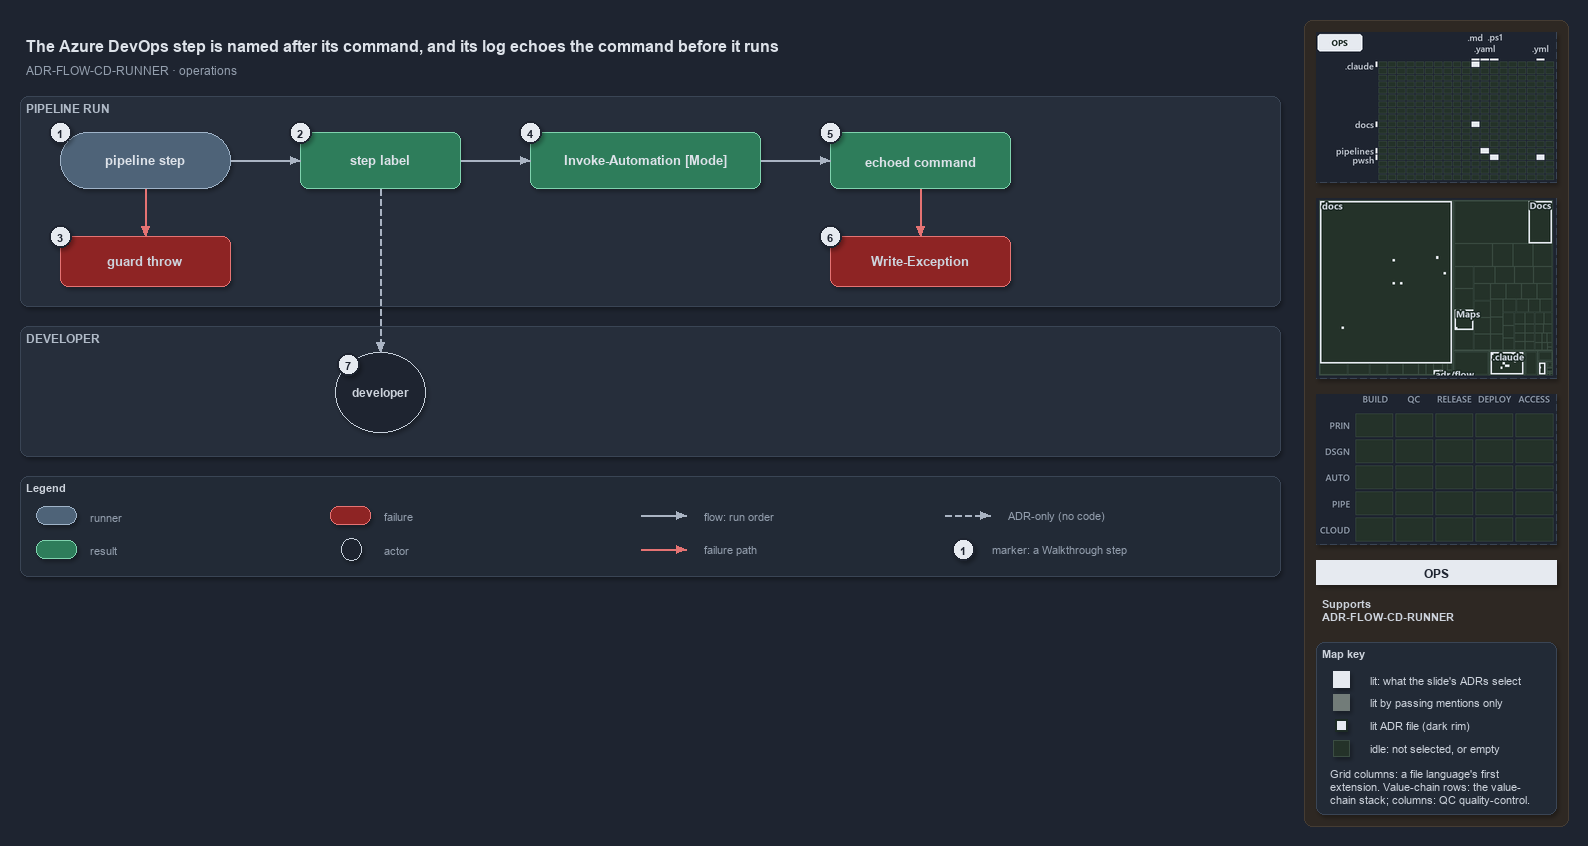

The diagram above was exported from draw.io. Its source (the exported page's mxGraphModel, read from the mxfile embedded in the PNG):
<mxGraphModel dx="1024" dy="768" grid="0" gridSize="10" guides="1" tooltips="1" connect="1" arrows="1" fold="1" page="1" pageScale="1" pageWidth="1572" pageHeight="620" background="#1E2430" math="0" shadow="1">
  <root>
    <mxCell id="0" />
    <mxCell id="1" parent="0" />
    <mxCell id="sidebar-bg" value="" style="rounded=1;arcSize=2;html=1;fillColor=#2E2823;strokeColor=#453C33;shadow=0;" vertex="1" parent="1">
      <mxGeometry x="1304" y="4" width="264" height="806" as="geometry" />
    </mxCell>
    <mxCell id="title" value="The Azure DevOps step is named after its command, and its log echoes the command before it runs" style="text;html=1;align=left;verticalAlign=middle;fontSize=16;fontStyle=1;fontColor=#DDE2E9;" vertex="1" parent="1">
      <mxGeometry x="20" y="14" width="1260" height="30" as="geometry" />
    </mxCell>
    <mxCell id="subtitle" value="ADR-FLOW-CD-RUNNER &amp;#183; operations" style="text;html=1;align=left;verticalAlign=middle;fontSize=12;fontColor=#949FAE;" vertex="1" parent="1">
      <mxGeometry x="20" y="44" width="1240" height="20" as="geometry" />
    </mxCell>
    <mxCell id="band-run" value="PIPELINE RUN" style="rounded=1;html=1;arcSize=3;fillColor=#262E3B;strokeColor=#3A4555;verticalAlign=top;align=left;spacingLeft=8;fontStyle=1;fontSize=12;fontColor=#B0BAC7;" vertex="1" parent="1">
      <mxGeometry x="20" y="80" width="1260" height="210" as="geometry" />
    </mxCell>
    <mxCell id="band-dev" value="DEVELOPER" style="rounded=1;html=1;arcSize=3;fillColor=#262E3B;strokeColor=#3A4555;verticalAlign=top;align=left;spacingLeft=8;fontStyle=1;fontSize=12;fontColor=#B0BAC7;" vertex="1" parent="1">
      <mxGeometry x="20" y="310" width="1260" height="130" as="geometry" />
    </mxCell>
    <mxCell id="step" value="&lt;b&gt;pipeline step&lt;/b&gt;" style="rounded=1;arcSize=50;whiteSpace=wrap;html=1;fillColor=#4E6378;strokeColor=#9FB3C8;fontSize=13;fontColor=#DDE2E9;" vertex="1" parent="1">
      <mxGeometry x="60" y="116" width="170" height="56" as="geometry" />
    </mxCell>
    <mxCell id="label" value="&lt;b&gt;step label&lt;/b&gt;" style="rounded=1;whiteSpace=wrap;html=1;arcSize=20;fillColor=#2E7D5B;strokeColor=#7FD3AE;fontColor=#DDE2E9;fontSize=13;" vertex="1" parent="1">
      <mxGeometry x="300" y="116" width="160" height="56" as="geometry" />
    </mxCell>
    <mxCell id="loghead" value="&lt;b&gt;Invoke-Automation [Mode]&lt;/b&gt;" style="rounded=1;whiteSpace=wrap;html=1;arcSize=20;fillColor=#2E7D5B;strokeColor=#7FD3AE;fontColor=#DDE2E9;fontSize=13;" vertex="1" parent="1">
      <mxGeometry x="530" y="116" width="230" height="56" as="geometry" />
    </mxCell>
    <mxCell id="echo" value="&lt;b&gt;echoed command&lt;/b&gt;" style="rounded=1;whiteSpace=wrap;html=1;arcSize=20;fillColor=#2E7D5B;strokeColor=#7FD3AE;fontColor=#DDE2E9;fontSize=13;" vertex="1" parent="1">
      <mxGeometry x="830" y="116" width="180" height="56" as="geometry" />
    </mxCell>
    <mxCell id="guardthrow" value="&lt;b&gt;guard throw&lt;/b&gt;" style="rounded=1;whiteSpace=wrap;html=1;arcSize=20;fillColor=#8E2424;strokeColor=#E57373;fontSize=13;" vertex="1" parent="1">
      <mxGeometry x="60" y="220" width="170" height="50" as="geometry" />
    </mxCell>
    <mxCell id="writeexception" value="&lt;b&gt;Write-Exception&lt;/b&gt;" style="rounded=1;whiteSpace=wrap;html=1;arcSize=20;fillColor=#8E2424;strokeColor=#E57373;fontSize=13;" vertex="1" parent="1">
      <mxGeometry x="830" y="220" width="180" height="50" as="geometry" />
    </mxCell>
    <mxCell id="dev" value="&lt;b&gt;developer&lt;/b&gt;" style="ellipse;whiteSpace=wrap;html=1;fillColor=#1E2430;strokeColor=#C7D0DB;fontSize=12;fontColor=#CDD3DC;" vertex="1" parent="1">
      <mxGeometry x="335" y="336" width="90" height="80" as="geometry" />
    </mxCell>
    <mxCell id="p-edge-step-label-a" value="" style="text;html=1;strokeColor=none;fillColor=none;" vertex="1" parent="1">
      <mxGeometry x="230" y="144" width="1" height="1" as="geometry" />
    </mxCell>
    <mxCell id="p-edge-step-label-b" value="" style="text;html=1;strokeColor=none;fillColor=none;" vertex="1" parent="1">
      <mxGeometry x="300" y="144" width="1" height="1" as="geometry" />
    </mxCell>
    <mxCell id="edge-step-label" value="" style="edgeStyle=orthogonalEdgeStyle;rounded=1;html=1;fontSize=10;endArrow=block;strokeColor=#AAB4C3;fontColor=#CDD3DC;shadow=0;" edge="1" parent="1" source="p-edge-step-label-a" target="p-edge-step-label-b">
      <mxGeometry relative="1" as="geometry" />
    </mxCell>
    <mxCell id="p-edge-label-loghead-a" value="" style="text;html=1;strokeColor=none;fillColor=none;" vertex="1" parent="1">
      <mxGeometry x="460" y="144" width="1" height="1" as="geometry" />
    </mxCell>
    <mxCell id="p-edge-label-loghead-b" value="" style="text;html=1;strokeColor=none;fillColor=none;" vertex="1" parent="1">
      <mxGeometry x="530" y="144" width="1" height="1" as="geometry" />
    </mxCell>
    <mxCell id="edge-label-loghead" value="" style="edgeStyle=orthogonalEdgeStyle;rounded=1;html=1;fontSize=10;endArrow=block;strokeColor=#AAB4C3;fontColor=#CDD3DC;shadow=0;" edge="1" parent="1" source="p-edge-label-loghead-a" target="p-edge-label-loghead-b">
      <mxGeometry relative="1" as="geometry" />
    </mxCell>
    <mxCell id="p-edge-loghead-echo-a" value="" style="text;html=1;strokeColor=none;fillColor=none;" vertex="1" parent="1">
      <mxGeometry x="760" y="144" width="1" height="1" as="geometry" />
    </mxCell>
    <mxCell id="p-edge-loghead-echo-b" value="" style="text;html=1;strokeColor=none;fillColor=none;" vertex="1" parent="1">
      <mxGeometry x="830" y="144" width="1" height="1" as="geometry" />
    </mxCell>
    <mxCell id="edge-loghead-echo" value="" style="edgeStyle=orthogonalEdgeStyle;rounded=1;html=1;fontSize=10;endArrow=block;strokeColor=#AAB4C3;fontColor=#CDD3DC;shadow=0;" edge="1" parent="1" source="p-edge-loghead-echo-a" target="p-edge-loghead-echo-b">
      <mxGeometry relative="1" as="geometry" />
    </mxCell>
    <mxCell id="p-edge-step-guardthrow-a" value="" style="text;html=1;strokeColor=none;fillColor=none;" vertex="1" parent="1">
      <mxGeometry x="145" y="172" width="1" height="1" as="geometry" />
    </mxCell>
    <mxCell id="p-edge-step-guardthrow-b" value="" style="text;html=1;strokeColor=none;fillColor=none;" vertex="1" parent="1">
      <mxGeometry x="145" y="220" width="1" height="1" as="geometry" />
    </mxCell>
    <mxCell id="edge-step-guardthrow" value="" style="edgeStyle=orthogonalEdgeStyle;rounded=1;html=1;fontSize=10;endArrow=block;strokeColor=#E57373;fontColor=#CDD3DC;shadow=0;" edge="1" parent="1" source="p-edge-step-guardthrow-a" target="p-edge-step-guardthrow-b">
      <mxGeometry relative="1" as="geometry" />
    </mxCell>
    <mxCell id="p-edge-echo-writeexception-a" value="" style="text;html=1;strokeColor=none;fillColor=none;" vertex="1" parent="1">
      <mxGeometry x="920" y="172" width="1" height="1" as="geometry" />
    </mxCell>
    <mxCell id="p-edge-echo-writeexception-b" value="" style="text;html=1;strokeColor=none;fillColor=none;" vertex="1" parent="1">
      <mxGeometry x="920" y="220" width="1" height="1" as="geometry" />
    </mxCell>
    <mxCell id="edge-echo-writeexception" value="" style="edgeStyle=orthogonalEdgeStyle;rounded=1;html=1;fontSize=10;endArrow=block;strokeColor=#E57373;fontColor=#CDD3DC;shadow=0;" edge="1" parent="1" source="p-edge-echo-writeexception-a" target="p-edge-echo-writeexception-b">
      <mxGeometry relative="1" as="geometry" />
    </mxCell>
    <mxCell id="p-edge-label-dev-a" value="" style="text;html=1;strokeColor=none;fillColor=none;" vertex="1" parent="1">
      <mxGeometry x="380" y="172" width="1" height="1" as="geometry" />
    </mxCell>
    <mxCell id="p-edge-label-dev-b" value="" style="text;html=1;strokeColor=none;fillColor=none;" vertex="1" parent="1">
      <mxGeometry x="380" y="336" width="1" height="1" as="geometry" />
    </mxCell>
    <mxCell id="edge-label-dev" value="" style="edgeStyle=orthogonalEdgeStyle;rounded=1;html=1;fontSize=10;endArrow=block;strokeColor=#AAB4C3;dashed=1;fontColor=#CDD3DC;shadow=0;" edge="1" parent="1" source="p-edge-label-dev-a" target="p-edge-label-dev-b">
      <mxGeometry relative="1" as="geometry" />
    </mxCell>
    <mxCell id="mark-1" value="1" style="ellipse;html=1;fillColor=#E6EAF0;strokeColor=#1E2430;strokeWidth=2;fontColor=#1E2430;fontStyle=1;fontSize=11;" vertex="1" parent="1">
      <mxGeometry x="49" y="105" width="22" height="22" as="geometry" />
    </mxCell>
    <mxCell id="mark-2" value="2" style="ellipse;html=1;fillColor=#E6EAF0;strokeColor=#1E2430;strokeWidth=2;fontColor=#1E2430;fontStyle=1;fontSize=11;" vertex="1" parent="1">
      <mxGeometry x="289" y="105" width="22" height="22" as="geometry" />
    </mxCell>
    <mxCell id="mark-3" value="3" style="ellipse;html=1;fillColor=#E6EAF0;strokeColor=#1E2430;strokeWidth=2;fontColor=#1E2430;fontStyle=1;fontSize=11;" vertex="1" parent="1">
      <mxGeometry x="49" y="209" width="22" height="22" as="geometry" />
    </mxCell>
    <mxCell id="mark-4" value="4" style="ellipse;html=1;fillColor=#E6EAF0;strokeColor=#1E2430;strokeWidth=2;fontColor=#1E2430;fontStyle=1;fontSize=11;" vertex="1" parent="1">
      <mxGeometry x="519" y="105" width="22" height="22" as="geometry" />
    </mxCell>
    <mxCell id="mark-5" value="5" style="ellipse;html=1;fillColor=#E6EAF0;strokeColor=#1E2430;strokeWidth=2;fontColor=#1E2430;fontStyle=1;fontSize=11;" vertex="1" parent="1">
      <mxGeometry x="819" y="105" width="22" height="22" as="geometry" />
    </mxCell>
    <mxCell id="mark-6" value="6" style="ellipse;html=1;fillColor=#E6EAF0;strokeColor=#1E2430;strokeWidth=2;fontColor=#1E2430;fontStyle=1;fontSize=11;" vertex="1" parent="1">
      <mxGeometry x="819" y="209" width="22" height="22" as="geometry" />
    </mxCell>
    <mxCell id="mark-7" value="7" style="ellipse;html=1;fillColor=#E6EAF0;strokeColor=#1E2430;strokeWidth=2;fontColor=#1E2430;fontStyle=1;fontSize=11;" vertex="1" parent="1">
      <mxGeometry x="337" y="337" width="22" height="22" as="geometry" />
    </mxCell>
    <mxCell id="legend" value="&lt;b&gt;Legend&lt;/b&gt;" style="rounded=1;whiteSpace=wrap;html=1;arcSize=6;fillColor=#222A36;strokeColor=#3A4555;align=left;verticalAlign=top;spacing=8;fontSize=11;fontColor=#CDD3DC;" vertex="1" parent="1">
      <mxGeometry x="20" y="460" width="1260" height="100" as="geometry" />
    </mxCell>
    <mxCell id="legend-0" value="" style="rounded=1;arcSize=50;whiteSpace=wrap;html=1;fillColor=#4E6378;strokeColor=#9FB3C8;fontColor=#DDE2E9;" vertex="1" parent="1">
      <mxGeometry x="36" y="490" width="40" height="18" as="geometry" />
    </mxCell>
    <mxCell id="legend-0-text" value="runner" style="text;html=1;align=left;verticalAlign=middle;fontSize=11;fontColor=#949FAE;" vertex="1" parent="1">
      <mxGeometry x="84" y="489" width="300" height="20" as="geometry" />
    </mxCell>
    <mxCell id="legend-1" value="" style="rounded=1;whiteSpace=wrap;html=1;arcSize=20;fillColor=#2E7D5B;strokeColor=#7FD3AE;" vertex="1" parent="1">
      <mxGeometry x="36" y="524" width="40" height="18" as="geometry" />
    </mxCell>
    <mxCell id="legend-1-text" value="result" style="text;html=1;align=left;verticalAlign=middle;fontSize=11;fontColor=#949FAE;" vertex="1" parent="1">
      <mxGeometry x="84" y="523" width="300" height="20" as="geometry" />
    </mxCell>
    <mxCell id="legend-2" value="" style="rounded=1;whiteSpace=wrap;html=1;arcSize=20;fillColor=#8E2424;strokeColor=#E57373;" vertex="1" parent="1">
      <mxGeometry x="330" y="490" width="40" height="18" as="geometry" />
    </mxCell>
    <mxCell id="legend-2-text" value="failure" style="text;html=1;align=left;verticalAlign=middle;fontSize=11;fontColor=#949FAE;" vertex="1" parent="1">
      <mxGeometry x="378" y="489" width="300" height="20" as="geometry" />
    </mxCell>
    <mxCell id="legend-3" value="" style="ellipse;whiteSpace=wrap;html=1;fillColor=#1E2430;strokeColor=#C7D0DB;fontColor=#CDD3DC;" vertex="1" parent="1">
      <mxGeometry x="341" y="522" width="20" height="22" as="geometry" />
    </mxCell>
    <mxCell id="legend-3-text" value="actor" style="text;html=1;align=left;verticalAlign=middle;fontSize=11;fontColor=#949FAE;" vertex="1" parent="1">
      <mxGeometry x="378" y="523" width="300" height="20" as="geometry" />
    </mxCell>
    <mxCell id="p-legend-4-a" value="" style="text;html=1;strokeColor=none;fillColor=none;" vertex="1" parent="1">
      <mxGeometry x="640" y="499" width="1" height="1" as="geometry" />
    </mxCell>
    <mxCell id="p-legend-4-b" value="" style="text;html=1;strokeColor=none;fillColor=none;" vertex="1" parent="1">
      <mxGeometry x="686" y="499" width="1" height="1" as="geometry" />
    </mxCell>
    <mxCell id="legend-4" value="" style="edgeStyle=orthogonalEdgeStyle;rounded=1;html=1;fontSize=10;endArrow=block;strokeColor=#AAB4C3;fontColor=#CDD3DC;shadow=0;" edge="1" parent="1" source="p-legend-4-a" target="p-legend-4-b">
      <mxGeometry relative="1" as="geometry" />
    </mxCell>
    <mxCell id="legend-4-text" value="flow: run order" style="text;html=1;align=left;verticalAlign=middle;fontSize=11;fontColor=#949FAE;" vertex="1" parent="1">
      <mxGeometry x="698" y="489" width="300" height="20" as="geometry" />
    </mxCell>
    <mxCell id="p-legend-5-a" value="" style="text;html=1;strokeColor=none;fillColor=none;" vertex="1" parent="1">
      <mxGeometry x="640" y="533" width="1" height="1" as="geometry" />
    </mxCell>
    <mxCell id="p-legend-5-b" value="" style="text;html=1;strokeColor=none;fillColor=none;" vertex="1" parent="1">
      <mxGeometry x="686" y="533" width="1" height="1" as="geometry" />
    </mxCell>
    <mxCell id="legend-5" value="" style="edgeStyle=orthogonalEdgeStyle;rounded=1;html=1;fontSize=10;endArrow=block;strokeColor=#E57373;fontColor=#CDD3DC;shadow=0;" edge="1" parent="1" source="p-legend-5-a" target="p-legend-5-b">
      <mxGeometry relative="1" as="geometry" />
    </mxCell>
    <mxCell id="legend-5-text" value="failure path" style="text;html=1;align=left;verticalAlign=middle;fontSize=11;fontColor=#949FAE;" vertex="1" parent="1">
      <mxGeometry x="698" y="523" width="300" height="20" as="geometry" />
    </mxCell>
    <mxCell id="p-legend-6-a" value="" style="text;html=1;strokeColor=none;fillColor=none;" vertex="1" parent="1">
      <mxGeometry x="944" y="499" width="1" height="1" as="geometry" />
    </mxCell>
    <mxCell id="p-legend-6-b" value="" style="text;html=1;strokeColor=none;fillColor=none;" vertex="1" parent="1">
      <mxGeometry x="990" y="499" width="1" height="1" as="geometry" />
    </mxCell>
    <mxCell id="legend-6" value="" style="edgeStyle=orthogonalEdgeStyle;rounded=1;html=1;fontSize=10;endArrow=block;strokeColor=#AAB4C3;dashed=1;fontColor=#CDD3DC;shadow=0;" edge="1" parent="1" source="p-legend-6-a" target="p-legend-6-b">
      <mxGeometry relative="1" as="geometry" />
    </mxCell>
    <mxCell id="legend-6-text" value="ADR-only (no code)" style="text;html=1;align=left;verticalAlign=middle;fontSize=11;fontColor=#949FAE;" vertex="1" parent="1">
      <mxGeometry x="1002" y="489" width="320" height="20" as="geometry" />
    </mxCell>
    <mxCell id="legend-7" value="1" style="ellipse;html=1;fillColor=#E6EAF0;strokeColor=#1E2430;strokeWidth=2;fontColor=#1E2430;fontStyle=1;fontSize=11;" vertex="1" parent="1">
      <mxGeometry x="952" y="522" width="22" height="22" as="geometry" />
    </mxCell>
    <mxCell id="legend-7-text" value="marker: a Walkthrough step" style="text;html=1;align=left;verticalAlign=middle;fontSize=11;fontColor=#949FAE;" vertex="1" parent="1">
      <mxGeometry x="986" y="523" width="320" height="20" as="geometry" />
    </mxCell>
    <mxCell id="minimap-grid" value="" style="shape=image;html=1;imageAspect=0;aspect=fixed;verticalLabelPosition=bottom;strokeColor=#3A4555;dashed=1;fillColor=#222A36;image=data:image/png,(base64 omitted: 10728 chars);" vertex="1" parent="1">
      <mxGeometry x="1316" y="16" width="240" height="150" as="geometry" />
    </mxCell>
    <mxCell id="minimap-tree" value="" style="shape=image;html=1;imageAspect=0;aspect=fixed;verticalLabelPosition=bottom;strokeColor=#3A4555;dashed=1;fillColor=#222A36;image=data:image/png,(base64 omitted: 12236 chars);" vertex="1" parent="1">
      <mxGeometry x="1316" y="182" width="240" height="180" as="geometry" />
    </mxCell>
    <mxCell id="minimap-chain" value="" style="shape=image;html=1;imageAspect=0;aspect=fixed;verticalLabelPosition=bottom;strokeColor=#3A4555;dashed=1;fillColor=#222A36;image=data:image/png,(base64 omitted: 11912 chars);" vertex="1" parent="1">
      <mxGeometry x="1316" y="378" width="240" height="150" as="geometry" />
    </mxCell>
    <mxCell id="lens-badge" value="OPS" style="rounded=0;whiteSpace=wrap;html=1;align=center;verticalAlign=middle;fontSize=12;fontStyle=1;fontColor=#1E2430;fillColor=#E6EAF0;strokeColor=none;" vertex="1" parent="1">
      <mxGeometry x="1316" y="544" width="240" height="24" as="geometry" />
    </mxCell>
    <mxCell id="supports" value="&lt;b&gt;Supports&lt;/b&gt;&lt;br&gt;ADR-FLOW-CD-RUNNER" style="text;html=1;whiteSpace=wrap;align=left;verticalAlign=top;fontSize=11;fontColor=#CDD3DC;" vertex="1" parent="1">
      <mxGeometry x="1316" y="576" width="240" height="38" as="geometry" />
    </mxCell>
    <mxCell id="mapkey" value="&lt;b&gt;Map key&lt;/b&gt;" style="rounded=1;arcSize=6;whiteSpace=wrap;html=1;align=left;verticalAlign=top;fontSize=11;fontColor=#CDD3DC;fillColor=#222A36;strokeColor=#3A4555;spacingLeft=8;spacingTop=2;" vertex="1" parent="1">
      <mxGeometry x="1316" y="626" width="240" height="172" as="geometry" />
    </mxCell>
    <mxCell id="mapkey-lit" value="" style="rounded=0;html=1;fillColor=#E6EAF0;strokeColor=#E6EAF0;" vertex="1" parent="1">
      <mxGeometry x="1333.0" y="655.0" width="16" height="16" as="geometry" />
    </mxCell>
    <mxCell id="mapkey-lit-text" value="lit: what the slide's ADRs select" style="text;html=1;align=left;verticalAlign=middle;fontSize=11;fontColor=#CDD3DC;" vertex="1" parent="1">
      <mxGeometry x="1364" y="653" width="184" height="20" as="geometry" />
    </mxCell>
    <mxCell id="mapkey-touched" value="" style="rounded=0;html=1;fillColor=#727C79;strokeColor=#727C79;" vertex="1" parent="1">
      <mxGeometry x="1333.0" y="678.0" width="16" height="16" as="geometry" />
    </mxCell>
    <mxCell id="mapkey-touched-text" value="lit by passing mentions only" style="text;html=1;align=left;verticalAlign=middle;fontSize=11;fontColor=#CDD3DC;" vertex="1" parent="1">
      <mxGeometry x="1364" y="676" width="184" height="20" as="geometry" />
    </mxCell>
    <mxCell id="mapkey-adr" value="" style="rounded=0;html=1;fillColor=#E6EAF0;strokeColor=#1C2A24;strokeWidth=2;" vertex="1" parent="1">
      <mxGeometry x="1335.0" y="703.0" width="12" height="12" as="geometry" />
    </mxCell>
    <mxCell id="mapkey-adr-text" value="lit ADR file (dark rim)" style="text;html=1;align=left;verticalAlign=middle;fontSize=11;fontColor=#CDD3DC;" vertex="1" parent="1">
      <mxGeometry x="1364" y="699" width="184" height="20" as="geometry" />
    </mxCell>
    <mxCell id="mapkey-idle" value="" style="rounded=0;html=1;fillColor=#243229;strokeColor=#3B4D43;" vertex="1" parent="1">
      <mxGeometry x="1333.0" y="724.0" width="16" height="16" as="geometry" />
    </mxCell>
    <mxCell id="mapkey-idle-text" value="idle: not selected, or empty" style="text;html=1;align=left;verticalAlign=middle;fontSize=11;fontColor=#CDD3DC;" vertex="1" parent="1">
      <mxGeometry x="1364" y="722" width="184" height="20" as="geometry" />
    </mxCell>
    <mxCell id="mapkey-codes" value="Grid columns: a file language's first&lt;br&gt;extension. Value-chain rows: the value-&lt;br&gt;chain stack; columns: QC quality-control." style="text;html=1;align=left;verticalAlign=top;whiteSpace=wrap;fontSize=11;fontColor=#CDD3DC;" vertex="1" parent="1">
      <mxGeometry x="1324" y="746" width="224" height="46" as="geometry" />
    </mxCell>
  </root>
</mxGraphModel>